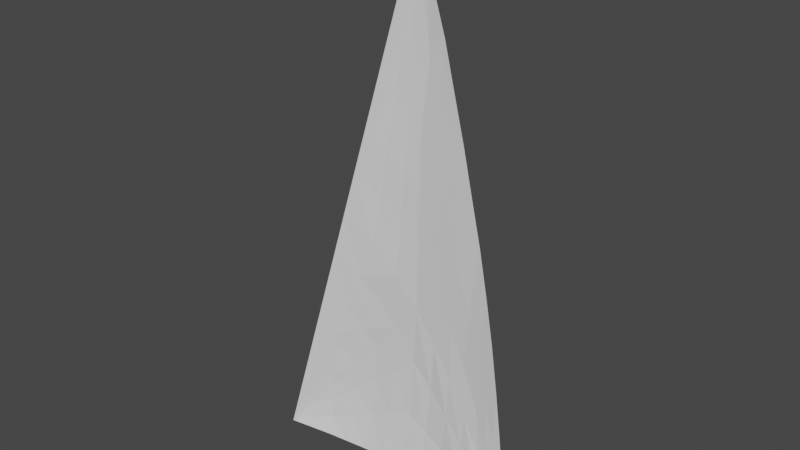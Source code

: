 # Source: genoa-sail.blend  (saved by Blender 3.1.7; exported with 4.5.12 LTS)
import bpy
from mathutils import Matrix  # noqa: F401  (used for matrix-valued properties, if any)

bpy.ops.wm.read_factory_settings(use_empty=True)
scene = bpy.context.scene
scene.name = 'Scene'

# ---- collections
col_collection = bpy.data.collections.new('Collection'); scene.collection.children.link(col_collection)

# ---- world
world_world = bpy.data.worlds.new('World'); scene.world = world_world
world_world.use_nodes = True; world_world.node_tree.nodes.clear()
_N = world_world.node_tree.nodes; _L = world_world.node_tree.links
n0 = _N.new('ShaderNodeOutputWorld'); n0.name = 'World Output'; n0.location = (300, 300)
n1 = _N.new('ShaderNodeBackground'); n1.name = 'Background'; n1.location = (10, 300)
n1.inputs[0].default_value = (0.05088, 0.05088, 0.05088, 1.0)
_L.new(n1.outputs[0], n0.inputs[0])
n0.is_active_output = True
world_world.color = (0.05088, 0.05088, 0.05088)
world_world.use_sun_shadow = False
world_world.sun_shadow_jitter_overblur = 0.0

# ---- meshes
me_plane = bpy.data.meshes.new('Plane')
me_plane.from_pydata([(-28.0, 0.0, 8.4), (0.0, 0.0, 0.0), (0.0, 0.0, 14.0), (-0.02134, 0.3483, 11.64), (-0.005623, 0.6191, 9.321), (0.003653, 0.7738, 7.0), (0.003278, 0.6792, 4.667), (0.001545, 0.3932, 2.333), (-23.33, 0.7534, 9.333), (-18.66, 1.009, 10.27), (-14.0, 1.145, 11.2), (-9.339, 1.065, 12.12), (-4.698, 0.7073, 13.03), (-23.33, 0.0, 7.0), (-18.66, 0.0, 5.6), (-14.0, 0.0, 4.2), (-9.331, 0.0, 2.8), (-4.663, 0.0, 1.4), (-9.336, 1.365, 7.467), (-3.109, 1.224, 7.156), (-6.224, 1.406, 7.311), (-3.109, 0.8386, 2.497), (-6.222, 1.26, 4.978), (-12.45, 0.7515, 5.261), (-10.89, 1.149, 6.378), (-12.44, 1.188, 9.956), (-10.89, 1.298, 8.711), (-3.141, 0.7817, 11.79), (-6.235, 1.267, 9.632), (-21.77, 0.7766, 8.089), (-15.55, 1.13, 7.778), (-2.07, 0.7957, 2.437), (-4.146, 1.25, 4.874), (-2.07, 1.044, 4.77), (-1.034, 0.6775, 2.385), (-4.161, 1.139, 9.526), (-2.109, 0.6202, 11.73), (-1.068, 0.491, 11.68), (-2.078, 0.9842, 9.427), (-4.152, 0.3734, 1.766), (-8.303, 0.6141, 3.529), (-3.626, 0.6655, 2.147), (-7.259, 1.034, 4.252), (-3.664, 0.7542, 12.2), (-7.263, 1.283, 10.47), (-8.299, 1.183, 11.29), (-4.183, 0.7336, 12.61), (-17.63, 0.5991, 6.326), (-22.81, 0.393, 7.363), (-16.59, 0.9434, 7.052), (-22.29, 0.5961, 7.726), (-17.63, 1.058, 9.437), (-22.81, 0.7988, 8.919), (-16.59, 1.098, 8.607), (-22.29, 0.8376, 8.504), (0.002411, 0.5362, 3.5), (-6.997, 0.0, 2.1), (-4.665, 1.083, 3.733), (-3.108, 1.056, 3.656), (-1.552, 0.8609, 3.578), (-6.228, 0.5068, 2.648), (-5.442, 0.891, 3.189), (0.003465, 0.7265, 5.833), (-11.66, 0.0, 3.5), (-7.775, 1.328, 6.237), (-5.185, 1.328, 6.093), (-2.59, 1.134, 5.963), (-10.37, 0.7008, 4.407), (-9.07, 1.139, 5.33), (0.003584, 0.7541, 8.167), (-11.66, 1.135, 11.66), (-7.779, 1.381, 8.556), (-5.185, 1.338, 8.426), (-2.59, 1.151, 8.296), (-9.074, 1.321, 9.593), (-10.37, 1.242, 10.63), (-0.01613, 0.4826, 10.48), (-7.015, 0.9068, 12.58), (-4.684, 1.058, 10.71), (-3.131, 0.9162, 10.63), (-1.576, 0.731, 10.55), (-5.46, 1.072, 11.34), (-6.238, 0.9986, 11.95), (-16.33, 1.077, 10.73), (-16.33, 0.0, 4.9), (-12.44, 1.264, 7.622), (-15.03, 0.7048, 5.807), (-13.74, 1.077, 6.715), (-15.03, 1.123, 9.696), (-13.74, 1.198, 8.659), (-20.99, 0.8811, 9.8), (-20.99, 0.0, 6.3), (-18.66, 1.001, 7.933), (-20.22, 0.5268, 6.844), (-19.44, 0.8101, 7.389), (-20.22, 0.9283, 9.178), (-19.44, 0.9678, 8.556), (-25.66, 0.4541, 8.867), (-25.66, 0.0, 7.7), (-24.89, 0.4529, 8.244), (-25.4, 0.2273, 7.881), (-25.15, 0.3771, 8.063), (-25.4, 0.4768, 8.659), (-25.15, 0.479, 8.452), (0.0007724, 0.1966, 1.167), (-2.331, 0.0, 0.7), (-1.554, 0.4887, 1.244), (-1.035, 0.4313, 1.219), (-0.5169, 0.3388, 1.193), (-2.063, 0.249, 0.9112), (-1.811, 0.3836, 1.073), (-2.359, 0.4122, 13.51), (-0.0197, 0.1987, 12.81), (-1.586, 0.4042, 12.88), (-1.065, 0.338, 12.86), (-0.543, 0.2701, 12.83), (-1.843, 0.405, 13.09), (-2.1, 0.4073, 13.3)], [], [(106, 21, 31, 107), (55, 7, 34, 59), (109, 39, 41, 110), (56, 60, 39, 17), (112, 115, 2), (76, 80, 37, 3), (116, 43, 46, 117), (77, 12, 46, 82), (97, 102, 0), (90, 95, 52, 8), (91, 13, 48, 93), (98, 0, 100), (62, 6, 33, 66), (63, 67, 40, 16), (84, 86, 23, 15), (83, 10, 25, 88), (70, 11, 45, 75), (69, 5, 19, 73), (107, 108, 1), (58, 31, 21, 57), (65, 32, 22, 64), (59, 34, 31, 58), (66, 33, 32, 65), (108, 34, 7, 104), (72, 20, 18, 71), (114, 36, 27, 113), (79, 35, 28, 78), (73, 19, 20, 72), (115, 37, 36, 114), (80, 38, 35, 79), (67, 23, 24, 68), (60, 40, 42, 61), (109, 1, 105), (68, 24, 18, 64), (61, 42, 22, 57), (110, 106, 1), (81, 43, 27, 78), (74, 44, 28, 71), (116, 2, 113), (82, 46, 43, 81), (75, 45, 44, 74), (117, 111, 2), (93, 48, 50, 94), (86, 47, 49, 87), (100, 0, 101), (87, 49, 30, 85), (101, 0, 99), (94, 50, 29, 92), (103, 54, 29, 99), (88, 25, 26, 89), (95, 51, 53, 96), (96, 53, 30, 92), (103, 0, 102), (89, 26, 18, 85), (41, 61, 57, 21), (39, 60, 61, 41), (33, 59, 58, 32), (32, 58, 57, 22), (16, 40, 60, 56), (6, 55, 59, 33), (42, 68, 64, 22), (40, 67, 68, 42), (19, 66, 65, 20), (20, 65, 64, 18), (15, 23, 67, 63), (5, 62, 66, 19), (25, 75, 74, 26), (26, 74, 71, 18), (38, 73, 72, 35), (35, 72, 71, 28), (4, 69, 73, 38), (10, 70, 75, 25), (45, 82, 81, 44), (44, 81, 78, 28), (37, 80, 79, 36), (36, 79, 78, 27), (11, 77, 82, 45), (4, 38, 80, 76), (53, 89, 85, 30), (51, 88, 89, 53), (24, 87, 85, 18), (23, 86, 87, 24), (9, 83, 88, 51), (14, 47, 86, 84), (54, 96, 92, 29), (52, 95, 96, 54), (49, 94, 92, 30), (47, 93, 94, 49), (14, 91, 93, 47), (9, 51, 95, 90), (54, 103, 102, 52), (0, 103, 99), (50, 101, 99, 29), (48, 100, 101, 50), (13, 98, 100, 48), (8, 52, 102, 97), (41, 21, 106, 110), (39, 109, 105, 17), (1, 108, 104), (31, 34, 108, 107), (1, 109, 110), (1, 106, 107), (46, 12, 111, 117), (43, 116, 113, 27), (2, 115, 114), (2, 114, 113), (2, 116, 117), (3, 37, 115, 112)])
_uv = me_plane.uv_layers.new(name='UVMap')
_uv.uv.foreach_set('vector', [0.0, 0.0, 0.0, 0.0, 0.0, 0.0, 0.0, 0.0, 0.0, 0.0, 0.0, 0.0, 0.0, 0.0, 0.0, 0.0, 0.0, 0.0, 0.0, 0.0, 0.0, 0.0, 0.0, 0.0, 0.0, 0.0, 0.0, 0.0, 0.0, 0.0, 0.0, 0.0, 0.0, 0.0, 0.0, 0.0, 0.0, 0.0, 0.0, 0.0, 0.0, 0.0, 0.0, 0.0, 0.0, 0.0, 0.0, 0.0, 0.0, 0.0, 0.0, 0.0, 0.0, 0.0, 0.0, 0.0, 0.0, 0.0, 0.0, 0.0, 0.0, 0.0, 0.0, 0.0, 0.0, 0.0, 0.0, 0.0, 0.0, 0.0, 0.0, 0.0, 0.0, 0.0, 0.0, 0.0, 0.0, 0.0, 0.0, 0.0, 0.0, 0.0, 0.0, 0.0, 0.0, 0.0, 0.0, 0.0, 0.0, 0.0, 0.0, 0.0, 0.0, 0.0, 0.0, 0.0, 0.0, 0.0, 0.0, 0.0, 0.0, 0.0, 0.0, 0.0, 0.0, 0.0, 0.0, 0.0, 0.0, 0.0, 0.0, 0.0, 0.0, 0.0, 0.0, 0.0, 0.0, 0.0, 0.0, 0.0, 0.0, 0.0, 0.0, 0.0, 0.0, 0.0, 0.0, 0.0, 0.0, 0.0, 0.0, 0.0, 0.0, 0.0, 0.0, 0.0, 0.0, 0.0, 0.0, 0.0, 0.0, 0.0, 0.0, 0.0, 0.0, 0.0, 0.0, 0.0, 0.0, 0.0, 0.0, 0.0, 0.0, 0.0, 0.0, 0.0, 0.0, 0.0, 0.0, 0.0, 0.0, 0.0, 0.0, 0.0, 0.0, 0.0, 0.0, 0.0, 0.0, 0.0, 0.0, 0.0, 0.0, 0.0, 0.0, 0.0, 0.0, 0.0, 0.0, 0.0, 0.0, 0.0, 0.0, 0.0, 0.0, 0.0, 0.0, 0.0, 0.0, 0.0, 0.0, 0.0, 0.0, 0.0, 0.0, 0.0, 0.0, 0.0, 0.0, 0.0, 0.0, 0.0, 0.0, 0.0, 0.0, 0.0, 0.0, 0.0, 0.0, 0.0, 0.0, 0.0, 0.0, 0.0, 0.0, 0.0, 0.0, 0.0, 0.0, 0.0, 0.0, 0.0, 0.0, 0.0, 0.0, 0.0, 0.0, 0.0, 0.0, 0.0, 0.0, 0.0, 0.0, 0.0, 0.0, 0.0, 0.0, 0.0, 0.0, 0.0, 0.0, 0.0, 0.0, 0.0, 0.0, 0.0, 0.0, 0.0, 0.0, 0.0, 0.0, 0.0, 0.0, 0.0, 0.0, 0.0, 0.0, 0.0, 0.0, 0.0, 0.0, 0.0, 0.0, 0.0, 0.0, 0.0, 0.0, 0.0, 0.0, 0.0, 0.0, 0.0, 0.0, 0.0, 0.0, 0.0, 0.0, 0.0, 0.0, 0.0, 0.0, 0.0, 0.0, 0.0, 0.0, 0.0, 0.0, 0.0, 0.0, 0.0, 0.0, 0.0, 0.0, 0.0, 0.0, 0.0, 0.0, 0.0, 0.0, 0.0, 0.0, 0.0, 0.0, 0.0, 0.0, 0.0, 0.0, 0.0, 0.0, 0.0, 0.0, 0.0, 0.0, 0.0, 0.0, 0.0, 0.0, 0.0, 0.0, 0.0, 0.0, 0.0, 0.0, 0.0, 0.0, 0.0, 0.0, 0.0, 0.0, 0.0, 0.0, 0.0, 0.0, 0.0, 0.0, 0.0, 0.0, 0.0, 0.0, 0.0, 0.0, 0.0, 0.0, 0.0, 0.0, 0.0, 0.0, 0.0, 0.0, 0.0, 0.0, 0.0, 0.0, 0.0, 0.0, 0.0, 0.0, 0.0, 0.0, 0.0, 0.0, 0.0, 0.0, 0.0, 0.0, 0.0, 0.0, 0.0, 0.0, 0.0, 0.0, 0.0, 0.0, 0.0, 0.0, 0.0, 0.0, 0.0, 0.0, 0.0, 0.0, 0.0, 0.0, 0.0, 0.0, 0.0, 0.0, 0.0, 0.0, 0.0, 0.0, 0.0, 0.0, 0.0, 0.0, 0.0, 0.0, 0.0, 0.0, 0.0, 0.0, 0.0, 0.0, 0.0, 0.0, 0.0, 0.0, 0.0, 0.0, 0.0, 0.0, 0.0, 0.0, 0.0, 0.0, 0.0, 0.0, 0.0, 0.0, 0.0, 0.0, 0.0, 0.0, 0.0, 0.0, 0.0, 0.0, 0.0, 0.0, 0.0, 0.0, 0.0, 0.0, 0.0, 0.0, 0.0, 0.0, 0.0, 0.0, 0.0, 0.0, 0.0, 0.0, 0.0, 0.0, 0.0, 0.0, 0.0, 0.0, 0.0, 0.0, 0.0, 0.0, 0.0, 0.0, 0.0, 0.0, 0.0, 0.0, 0.0, 0.0, 0.0, 0.0, 0.0, 0.0, 0.0, 0.0, 0.0, 0.0, 0.0, 0.0, 0.0, 0.0, 0.0, 0.0, 0.0, 0.0, 0.0, 0.0, 0.0, 0.0, 0.0, 0.0, 0.0, 0.0, 0.0, 0.0, 0.0, 0.0, 0.0, 0.0, 0.0, 0.0, 0.0, 0.0, 0.0, 0.0, 0.0, 0.0, 0.0, 0.0, 0.0, 0.0, 0.0, 0.0, 0.0, 0.0, 0.0, 0.0, 0.0, 0.0, 0.0, 0.0, 0.0, 0.0, 0.0, 0.0, 0.0, 0.0, 0.0, 0.0, 0.0, 0.0, 0.0, 0.0, 0.0, 0.0, 0.0, 0.0, 0.0, 0.0, 0.0, 0.0, 0.0, 0.0, 0.0, 0.0, 0.0, 0.0, 0.0, 0.0, 0.0, 0.0, 0.0, 0.0, 0.0, 0.0, 0.0, 0.0, 0.0, 0.0, 0.0, 0.0, 0.0, 0.0, 0.0, 0.0, 0.0, 0.0, 0.0, 0.0, 0.0, 0.0, 0.0, 0.0, 0.0, 0.0, 0.0, 0.0, 0.0, 0.0, 0.0, 0.0, 0.0, 0.0, 0.0, 0.0, 0.0, 0.0, 0.0, 0.0, 0.0, 0.0, 0.0, 0.0, 0.0, 0.0, 0.0, 0.0, 0.0, 0.0, 0.0, 0.0, 0.0, 0.0, 0.0, 0.0, 0.0, 0.0, 0.0, 0.0, 0.0, 0.0, 0.0, 0.0, 0.0, 0.0, 0.0, 0.0, 0.0, 0.0, 0.0, 0.0, 0.0, 0.0, 0.0, 0.0, 0.0, 0.0, 0.0, 0.0, 0.0, 0.0, 0.0, 0.0, 0.0, 0.0, 0.0, 0.0, 0.0, 0.0, 0.0, 0.0, 0.0, 0.0, 0.0, 0.0, 0.0, 0.0, 0.0, 0.0, 0.0, 0.0, 0.0, 0.0, 0.0, 0.0, 0.0, 0.0, 0.0, 0.0, 0.0, 0.0, 0.0, 0.0, 0.0, 0.0, 0.0, 0.0, 0.0, 0.0, 0.0, 0.0, 0.0, 0.0, 0.0, 0.0, 0.0, 0.0, 0.0, 0.0, 0.0, 0.0, 0.0, 0.0, 0.0, 0.0, 0.0, 0.0, 0.0, 0.0, 0.0, 0.0, 0.0, 0.0, 0.0, 0.0, 0.0, 0.0, 0.0, 0.0, 0.0, 0.0, 0.0, 0.0, 0.0, 0.0, 0.0, 0.0, 0.0, 0.0, 0.0, 0.0, 0.0, 0.0, 0.0, 0.0, 0.0, 0.0, 0.0, 0.0, 0.0, 0.0, 0.0, 0.0, 0.0, 0.0, 0.0, 0.0, 0.0, 0.0, 0.0, 0.0, 0.0, 0.0, 0.0, 0.0, 0.0, 0.0, 0.0, 0.0, 0.0, 0.0, 0.0, 0.0, 0.0, 0.0, 0.0, 0.0, 0.0, 0.0, 0.0, 0.0, 0.0, 0.0, 0.0, 0.0, 0.0, 0.0, 0.0, 0.0, 0.0, 0.0, 0.0, 0.0, 0.0, 0.0, 0.0, 0.0, 0.0, 0.0, 0.0, 0.0, 0.0, 0.0, 0.0, 0.0, 0.0, 0.0, 0.0, 0.0, 0.0, 0.0, 0.0, 0.0, 0.0, 0.0, 0.0, 0.0, 0.0, 0.0, 0.0, 0.0, 0.0, 0.0, 0.0, 0.0, 0.0, 0.0, 0.0, 0.0, 0.0, 0.0, 0.0, 0.0, 0.0, 0.0, 0.0, 0.0, 0.0, 0.0, 0.0, 0.0, 0.0, 0.0, 0.0, 0.0, 0.0, 0.0, 0.0, 0.0, 0.0, 0.0, 0.0, 0.0, 0.0, 0.0, 0.0, 0.0, 0.0, 0.0, 0.0, 0.0, 0.0, 0.0, 0.0, 0.0, 0.0])
me_plane.use_remesh_fix_poles = True
me_plane.use_remesh_preserve_attributes = False
me_plane.update()

# ---- objects
ob_plane = bpy.data.objects.new('Plane', me_plane)

# ---- transforms, parenting, visibility, modifiers, constraints
ob_plane.location = (0.0, 0.0, 0.0)
ob_plane.rotation_euler = (0.0, 1.571, 0.0)

# ---- collection membership
col_collection.objects.link(ob_plane)

# ---- scene / render settings (as saved in the file)
scene.frame_start = 1; scene.frame_end = 250; scene.frame_set(1)
scene.render.engine = 'BLENDER_EEVEE_NEXT'
scene.cycles.sampling_pattern = 'TABULATED_SOBOL'
scene.cycles.use_light_tree = False
scene.view_settings.view_transform = 'Filmic'
bpy.context.view_layer.update()

# ---- added for rendering (the .blend has no active camera and no usable light): camera, sun
cam_auto = bpy.data.cameras.new('AutoCamera')
cam_auto.lens = 50.0
cam_auto.sensor_width = 36.0
cam_auto.clip_end = 1000.0
ob_auto_camera = bpy.data.objects.new('AutoCamera', cam_auto)
scene.collection.objects.link(ob_auto_camera)
ob_auto_camera.location = (35.9963, -34.0927, 37.1952)
ob_auto_camera.rotation_euler = (1.09748, -7.21219e-08, 0.694738)
scene.camera = ob_auto_camera
light_auto_sun = bpy.data.lights.new('AutoSun', 'SUN')
light_auto_sun.energy = 3.0
light_auto_sun.angle = 0.0523599
ob_auto_sun = bpy.data.objects.new('AutoSun', light_auto_sun)
scene.collection.objects.link(ob_auto_sun)
ob_auto_sun.rotation_euler = (0.872665, 0.174533, 0.523599)
bpy.context.view_layer.update()
